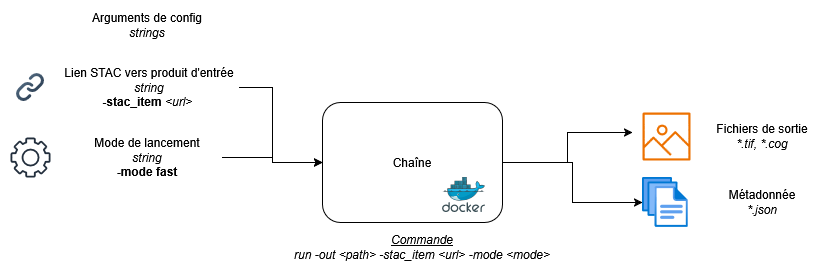

The diagram above was exported from draw.io. Its source (the exported page's mxGraphModel, read from the mxfile embedded in the PNG):
<mxGraphModel dx="1826" dy="813" grid="1" gridSize="10" guides="1" tooltips="1" connect="1" arrows="1" fold="1" page="0" pageScale="1" pageWidth="827" pageHeight="1169" math="0" shadow="0">
  <root>
    <mxCell id="0" />
    <mxCell id="1" parent="0" />
    <mxCell id="zYFp3-69qB6T9dU7jNMU-10" edge="1" parent="1" source="zYFp3-69qB6T9dU7jNMU-1" style="edgeStyle=orthogonalEdgeStyle;rounded=0;orthogonalLoop=1;jettySize=auto;html=1;">
      <mxGeometry relative="1" as="geometry">
        <mxPoint x="480" y="220" as="targetPoint" />
      </mxGeometry>
    </mxCell>
    <mxCell id="zYFp3-69qB6T9dU7jNMU-14" edge="1" parent="1" source="zYFp3-69qB6T9dU7jNMU-1" style="edgeStyle=orthogonalEdgeStyle;rounded=0;orthogonalLoop=1;jettySize=auto;html=1;" target="zYFp3-69qB6T9dU7jNMU-15">
      <mxGeometry relative="1" as="geometry">
        <mxPoint x="480" y="300" as="targetPoint" />
      </mxGeometry>
    </mxCell>
    <mxCell id="zYFp3-69qB6T9dU7jNMU-1" parent="1" style="rounded=1;whiteSpace=wrap;html=1;" value="Chaîne" vertex="1">
      <mxGeometry height="120" width="180" x="170" y="190" as="geometry" />
    </mxCell>
    <mxCell id="zYFp3-69qB6T9dU7jNMU-7" edge="1" parent="1" source="zYFp3-69qB6T9dU7jNMU-3" style="edgeStyle=orthogonalEdgeStyle;rounded=0;orthogonalLoop=1;jettySize=auto;html=1;entryX=0;entryY=0.5;entryDx=0;entryDy=0;" target="zYFp3-69qB6T9dU7jNMU-1">
      <mxGeometry relative="1" as="geometry">
        <Array as="points">
          <mxPoint x="120" y="175" />
          <mxPoint x="120" y="250" />
        </Array>
      </mxGeometry>
    </mxCell>
    <mxCell id="zYFp3-69qB6T9dU7jNMU-3" parent="1" style="text;html=1;whiteSpace=wrap;strokeColor=none;fillColor=none;align=center;verticalAlign=middle;rounded=0;" value="&lt;div&gt;Lien STAC vers produit d'entrée&lt;/div&gt;&lt;div&gt;&lt;i&gt;string&lt;/i&gt;&lt;/div&gt;&lt;div&gt;&lt;b&gt;-stac_item&lt;/b&gt;&lt;i&gt;&amp;nbsp;&amp;lt;url&amp;gt;&amp;nbsp;&lt;/i&gt;&lt;/div&gt;" vertex="1">
      <mxGeometry height="40" width="180" x="-93" y="155" as="geometry" />
    </mxCell>
    <mxCell id="zYFp3-69qB6T9dU7jNMU-4" parent="1" style="shape=image;editableCssRules=.*;verticalLabelPosition=bottom;labelBackgroundColor=default;verticalAlign=top;aspect=fixed;imageAspect=0;image=data:image/svg+xml,(base64 omitted: 2764 chars);" value="" vertex="1">
      <mxGeometry height="28" width="28" x="-136" y="161" as="geometry" />
    </mxCell>
    <mxCell id="zYFp3-69qB6T9dU7jNMU-5" parent="1" style="sketch=0;outlineConnect=0;fontColor=#232F3E;gradientColor=none;fillColor=#232F3D;strokeColor=none;dashed=0;verticalLabelPosition=bottom;verticalAlign=top;align=center;html=1;fontSize=12;fontStyle=0;aspect=fixed;pointerEvents=1;shape=mxgraph.aws4.gear;" value="" vertex="1">
      <mxGeometry height="40" width="40" x="-142" y="225" as="geometry" />
    </mxCell>
    <mxCell id="zYFp3-69qB6T9dU7jNMU-6" parent="1" style="text;html=1;whiteSpace=wrap;strokeColor=none;fillColor=none;align=center;verticalAlign=middle;rounded=0;" value="&lt;div&gt;Arguments de config&lt;/div&gt;&lt;div&gt;&lt;i&gt;strings&lt;/i&gt;&lt;/div&gt;" vertex="1">
      <mxGeometry height="25" width="130" x="-70" y="100" as="geometry" />
    </mxCell>
    <mxCell id="zYFp3-69qB6T9dU7jNMU-9" parent="1" style="image;sketch=0;aspect=fixed;html=1;points=[];align=center;fontSize=12;image=img/lib/mscae/Docker.svg;" value="" vertex="1">
      <mxGeometry height="35" width="42.68" x="290" y="265" as="geometry" />
    </mxCell>
    <mxCell id="zYFp3-69qB6T9dU7jNMU-12" parent="1" style="sketch=0;outlineConnect=0;fontColor=#232F3E;gradientColor=none;fillColor=#ED7100;strokeColor=none;dashed=0;verticalLabelPosition=bottom;verticalAlign=top;align=center;html=1;fontSize=12;fontStyle=0;aspect=fixed;pointerEvents=1;shape=mxgraph.aws4.container_registry_image;" value="" vertex="1">
      <mxGeometry height="48" width="48" x="490" y="200" as="geometry" />
    </mxCell>
    <mxCell id="zYFp3-69qB6T9dU7jNMU-13" parent="1" style="text;html=1;whiteSpace=wrap;strokeColor=none;fillColor=none;align=center;verticalAlign=middle;rounded=0;" value="&lt;div&gt;Fichiers de sortie&lt;/div&gt;&lt;div&gt;&lt;i&gt;*.tif, *.cog&lt;/i&gt;&lt;/div&gt;" vertex="1">
      <mxGeometry height="30" width="120" x="550" y="209" as="geometry" />
    </mxCell>
    <mxCell id="zYFp3-69qB6T9dU7jNMU-15" parent="1" style="image;aspect=fixed;html=1;points=[];align=center;fontSize=12;image=img/lib/azure2/general/Files.svg;" value="" vertex="1">
      <mxGeometry height="50" width="45.71" x="490" y="265" as="geometry" />
    </mxCell>
    <mxCell id="zYFp3-69qB6T9dU7jNMU-16" parent="1" style="text;html=1;whiteSpace=wrap;strokeColor=none;fillColor=none;align=center;verticalAlign=middle;rounded=0;" value="&lt;div&gt;Métadonnée&lt;/div&gt;&lt;div&gt;&lt;i&gt;*.json&lt;/i&gt;&lt;/div&gt;" vertex="1">
      <mxGeometry height="30" width="120" x="550" y="275" as="geometry" />
    </mxCell>
    <mxCell id="D3rC1GBu7g4wNXU0ng7G-2" edge="1" parent="1" source="D3rC1GBu7g4wNXU0ng7G-1" style="edgeStyle=orthogonalEdgeStyle;rounded=0;orthogonalLoop=1;jettySize=auto;html=1;entryX=0;entryY=0.5;entryDx=0;entryDy=0;" target="zYFp3-69qB6T9dU7jNMU-1">
      <mxGeometry relative="1" as="geometry" />
    </mxCell>
    <mxCell id="D3rC1GBu7g4wNXU0ng7G-1" parent="1" style="text;html=1;whiteSpace=wrap;strokeColor=none;fillColor=none;align=center;verticalAlign=middle;rounded=0;" value="&lt;div&gt;Mode de lancement&lt;/div&gt;&lt;div&gt;&lt;i&gt;string&lt;/i&gt;&lt;/div&gt;&lt;div&gt;&lt;b&gt;-mode fast&lt;/b&gt;&lt;/div&gt;" vertex="1">
      <mxGeometry height="45" width="150" x="-80" y="222.5" as="geometry" />
    </mxCell>
    <mxCell id="JSy5W5L_poWqhxsubOFu-1" parent="1" style="text;html=1;whiteSpace=wrap;strokeColor=none;fillColor=none;align=center;verticalAlign=middle;rounded=0;" value="&lt;i&gt;&lt;u&gt;Commande&lt;/u&gt;&lt;/i&gt;&lt;div&gt;&lt;i&gt;run -out &amp;lt;path&amp;gt; -stac_item &amp;lt;url&amp;gt; -mode &amp;lt;mode&amp;gt;&lt;/i&gt;&lt;/div&gt;" vertex="1">
      <mxGeometry height="30" width="260" x="140" y="320" as="geometry" />
    </mxCell>
  </root>
</mxGraphModel>